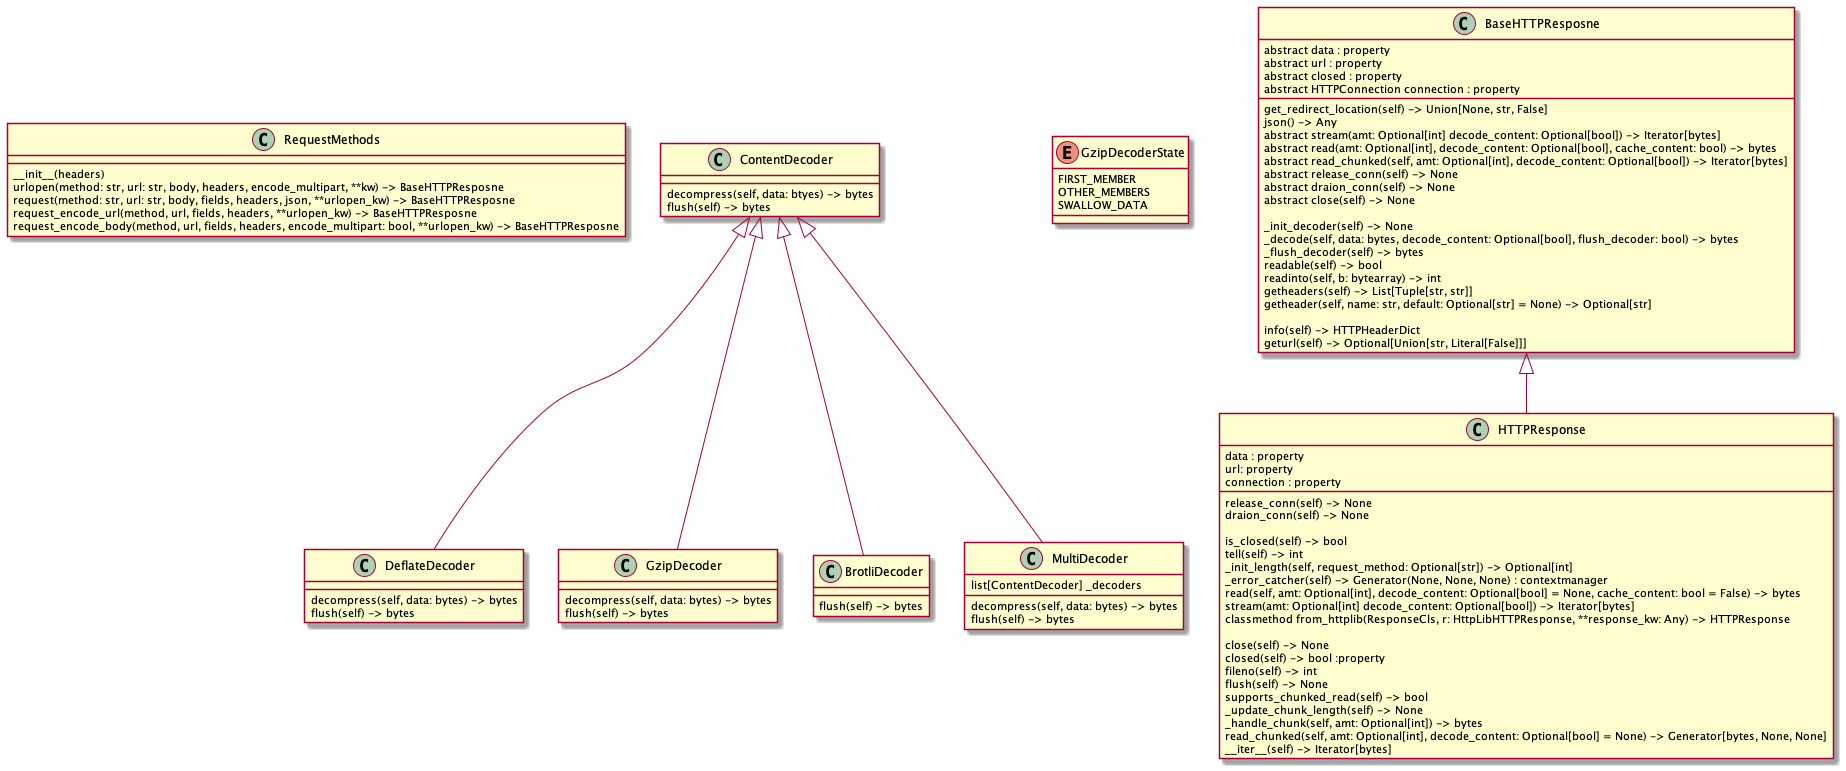

The diagram above was rendered by PlantUML. Its source (embedded in the PNG):
@startuml
class RequestMethods {
        __init__(headers)
        urlopen(method: str, url: str, body, headers, encode_multipart, **kw) -> BaseHTTPResposne
        request(method: str, url: str, body, fields, headers, json, **urlopen_kw) -> BaseHTTPResposne
        request_encode_url(method, url, fields, headers, **urlopen_kw) -> BaseHTTPResposne
        request_encode_body(method, url, fields, headers, encode_multipart: bool, **urlopen_kw) -> BaseHTTPResposne
}

class ContentDecoder {
        decompress(self, data: btyes) -> bytes
        flush(self) -> bytes
}

class DeflateDecoder {
        decompress(self, data: bytes) -> bytes
        flush(self) -> bytes
}

enum GzipDecoderState {
        FIRST_MEMBER
        OTHER_MEMBERS
        SWALLOW_DATA
}
class GzipDecoder {
        decompress(self, data: bytes) -> bytes
        flush(self) -> bytes
}

class BrotliDecoder {
        flush(self) -> bytes
}

class MultiDecoder {
        list[ContentDecoder] _decoders
        decompress(self, data: bytes) -> bytes
        flush(self) -> bytes
}

ContentDecoder <|-- DeflateDecoder
ContentDecoder <|-- GzipDecoder
ContentDecoder <|-- BrotliDecoder
ContentDecoder <|-- MultiDecoder

class BaseHTTPResposne {
        abstract data : property
        abstract url : property
        abstract closed : property
        abstract HTTPConnection connection : property

        get_redirect_location(self) -> Union[None, str, False]
        json() -> Any
        abstract stream(amt: Optional[int] decode_content: Optional[bool]) -> Iterator[bytes]
        abstract read(amt: Optional[int], decode_content: Optional[bool], cache_content: bool) -> bytes
        abstract read_chunked(self, amt: Optional[int], decode_content: Optional[bool]) -> Iterator[bytes]
        abstract release_conn(self) -> None
        abstract draion_conn(self) -> None
        abstract close(self) -> None

        _init_decoder(self) -> None
        _decode(self, data: bytes, decode_content: Optional[bool], flush_decoder: bool) -> bytes
        _flush_decoder(self) -> bytes
        readable(self) -> bool
        readinto(self, b: bytearray) -> int
        getheaders(self) -> List[Tuple[str, str]]
        getheader(self, name: str, default: Optional[str] = None) -> Optional[str]

        info(self) -> HTTPHeaderDict
        geturl(self) -> Optional[Union[str, Literal[False]]]
}

class HTTPResponse {
        data : property
        url: property
        connection : property

        release_conn(self) -> None
        draion_conn(self) -> None

        is_closed(self) -> bool
        tell(self) -> int
        _init_length(self, request_method: Optional[str]) -> Optional[int]
        _error_catcher(self) -> Generator(None, None, None) : contextmanager
        read(self, amt: Optional[int], decode_content: Optional[bool] = None, cache_content: bool = False) -> bytes
        stream(amt: Optional[int] decode_content: Optional[bool]) -> Iterator[bytes]
        classmethod from_httplib(ResponseCls, r: HttpLibHTTPResponse, **response_kw: Any) -> HTTPResponse

        close(self) -> None
        closed(self) -> bool :property
        fileno(self) -> int
        flush(self) -> None
        supports_chunked_read(self) -> bool
        _update_chunk_length(self) -> None
        _handle_chunk(self, amt: Optional[int]) -> bytes
        read_chunked(self, amt: Optional[int], decode_content: Optional[bool] = None) -> Generator[bytes, None, None]
        __iter__(self) -> Iterator[bytes]
}

BaseHTTPResposne <|-- HTTPResponse

@enduml